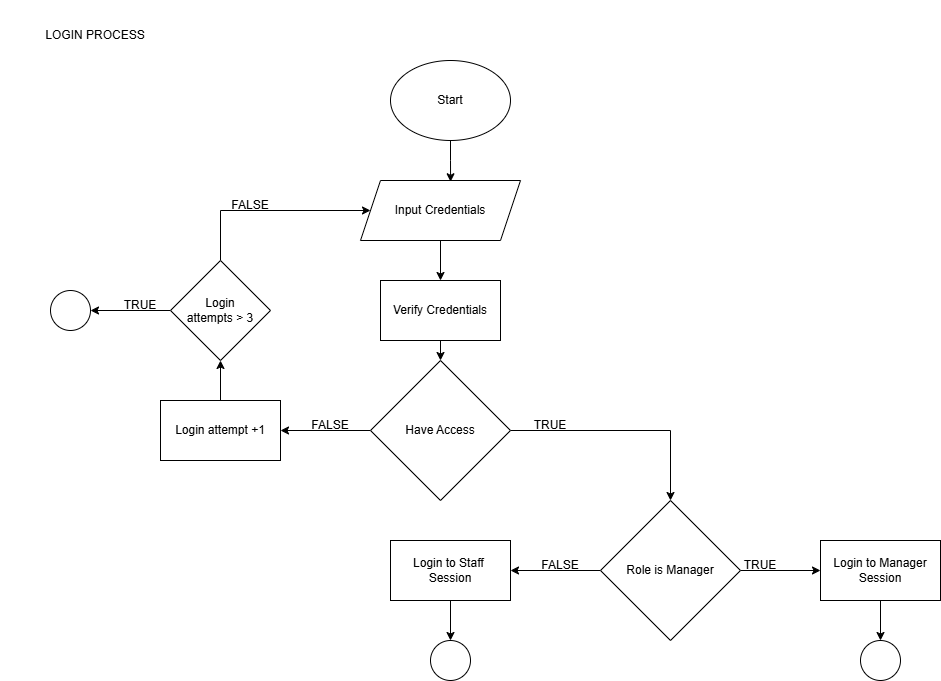

The diagram above was exported from draw.io. Its source (the exported page's mxGraphModel, read from the mxfile embedded in the PNG):
<mxGraphModel dx="1212" dy="647" grid="1" gridSize="10" guides="1" tooltips="1" connect="1" arrows="1" fold="1" page="1" pageScale="1" pageWidth="1100" pageHeight="850" math="0" shadow="0">
  <root>
    <mxCell id="0" />
    <mxCell id="1" parent="0" />
    <mxCell id="fP4-B5e6X9TCayEdW0Dm-2" value="LOGIN PROCESS" style="text;html=1;align=center;verticalAlign=middle;whiteSpace=wrap;rounded=0;" parent="1" vertex="1">
      <mxGeometry x="50" y="30" width="190" height="70" as="geometry" />
    </mxCell>
    <mxCell id="fP4-B5e6X9TCayEdW0Dm-3" value="Start" style="ellipse;whiteSpace=wrap;html=1;" parent="1" vertex="1">
      <mxGeometry x="440" y="90" width="120" height="80" as="geometry" />
    </mxCell>
    <mxCell id="fP4-B5e6X9TCayEdW0Dm-9" style="edgeStyle=orthogonalEdgeStyle;rounded=0;orthogonalLoop=1;jettySize=auto;html=1;exitX=0.5;exitY=1;exitDx=0;exitDy=0;entryX=0.5;entryY=0;entryDx=0;entryDy=0;" parent="1" source="fP4-B5e6X9TCayEdW0Dm-4" target="fP4-B5e6X9TCayEdW0Dm-5" edge="1">
      <mxGeometry relative="1" as="geometry" />
    </mxCell>
    <mxCell id="fP4-B5e6X9TCayEdW0Dm-4" value="Input Credentials" style="shape=parallelogram;perimeter=parallelogramPerimeter;whiteSpace=wrap;html=1;fixedSize=1;" parent="1" vertex="1">
      <mxGeometry x="410" y="210" width="160" height="60" as="geometry" />
    </mxCell>
    <mxCell id="fP4-B5e6X9TCayEdW0Dm-11" style="edgeStyle=orthogonalEdgeStyle;rounded=0;orthogonalLoop=1;jettySize=auto;html=1;exitX=0.5;exitY=1;exitDx=0;exitDy=0;entryX=0.5;entryY=0;entryDx=0;entryDy=0;" parent="1" source="fP4-B5e6X9TCayEdW0Dm-5" target="fP4-B5e6X9TCayEdW0Dm-6" edge="1">
      <mxGeometry relative="1" as="geometry" />
    </mxCell>
    <mxCell id="fP4-B5e6X9TCayEdW0Dm-5" value="Verify Credentials" style="rounded=0;whiteSpace=wrap;html=1;" parent="1" vertex="1">
      <mxGeometry x="430" y="310" width="120" height="60" as="geometry" />
    </mxCell>
    <mxCell id="fP4-B5e6X9TCayEdW0Dm-13" style="edgeStyle=orthogonalEdgeStyle;rounded=0;orthogonalLoop=1;jettySize=auto;html=1;exitX=1;exitY=0.5;exitDx=0;exitDy=0;entryX=0.5;entryY=0;entryDx=0;entryDy=0;" parent="1" source="fP4-B5e6X9TCayEdW0Dm-6" target="fP4-B5e6X9TCayEdW0Dm-7" edge="1">
      <mxGeometry relative="1" as="geometry" />
    </mxCell>
    <mxCell id="fP4-B5e6X9TCayEdW0Dm-34" style="edgeStyle=orthogonalEdgeStyle;rounded=0;orthogonalLoop=1;jettySize=auto;html=1;exitX=0;exitY=0.5;exitDx=0;exitDy=0;" parent="1" source="fP4-B5e6X9TCayEdW0Dm-6" target="fP4-B5e6X9TCayEdW0Dm-32" edge="1">
      <mxGeometry relative="1" as="geometry" />
    </mxCell>
    <mxCell id="fP4-B5e6X9TCayEdW0Dm-6" value="Have Access" style="rhombus;whiteSpace=wrap;html=1;" parent="1" vertex="1">
      <mxGeometry x="420" y="390" width="140" height="140" as="geometry" />
    </mxCell>
    <mxCell id="fP4-B5e6X9TCayEdW0Dm-26" style="edgeStyle=orthogonalEdgeStyle;rounded=0;orthogonalLoop=1;jettySize=auto;html=1;exitX=1;exitY=0.5;exitDx=0;exitDy=0;entryX=0;entryY=0.5;entryDx=0;entryDy=0;" parent="1" source="fP4-B5e6X9TCayEdW0Dm-7" target="fP4-B5e6X9TCayEdW0Dm-25" edge="1">
      <mxGeometry relative="1" as="geometry" />
    </mxCell>
    <mxCell id="fP4-B5e6X9TCayEdW0Dm-28" style="edgeStyle=orthogonalEdgeStyle;rounded=0;orthogonalLoop=1;jettySize=auto;html=1;exitX=0;exitY=0.5;exitDx=0;exitDy=0;entryX=1;entryY=0.5;entryDx=0;entryDy=0;" parent="1" source="fP4-B5e6X9TCayEdW0Dm-7" target="fP4-B5e6X9TCayEdW0Dm-27" edge="1">
      <mxGeometry relative="1" as="geometry" />
    </mxCell>
    <mxCell id="fP4-B5e6X9TCayEdW0Dm-7" value="Role is Manager" style="rhombus;whiteSpace=wrap;html=1;" parent="1" vertex="1">
      <mxGeometry x="650" y="530" width="140" height="140" as="geometry" />
    </mxCell>
    <mxCell id="fP4-B5e6X9TCayEdW0Dm-8" style="edgeStyle=orthogonalEdgeStyle;rounded=0;orthogonalLoop=1;jettySize=auto;html=1;exitX=0.5;exitY=1;exitDx=0;exitDy=0;entryX=0.563;entryY=0.021;entryDx=0;entryDy=0;entryPerimeter=0;" parent="1" source="fP4-B5e6X9TCayEdW0Dm-3" target="fP4-B5e6X9TCayEdW0Dm-4" edge="1">
      <mxGeometry relative="1" as="geometry" />
    </mxCell>
    <mxCell id="fP4-B5e6X9TCayEdW0Dm-15" value="FALSE" style="text;html=1;align=center;verticalAlign=middle;whiteSpace=wrap;rounded=0;" parent="1" vertex="1">
      <mxGeometry x="350" y="440" width="60" height="30" as="geometry" />
    </mxCell>
    <mxCell id="fP4-B5e6X9TCayEdW0Dm-17" value="TRUE" style="text;html=1;align=center;verticalAlign=middle;whiteSpace=wrap;rounded=0;" parent="1" vertex="1">
      <mxGeometry x="570" y="440" width="60" height="30" as="geometry" />
    </mxCell>
    <mxCell id="fP4-B5e6X9TCayEdW0Dm-21" style="edgeStyle=orthogonalEdgeStyle;rounded=0;orthogonalLoop=1;jettySize=auto;html=1;entryX=0;entryY=0.5;entryDx=0;entryDy=0;exitX=0.5;exitY=0;exitDx=0;exitDy=0;" parent="1" source="fP4-B5e6X9TCayEdW0Dm-18" target="fP4-B5e6X9TCayEdW0Dm-4" edge="1">
      <mxGeometry relative="1" as="geometry">
        <Array as="points">
          <mxPoint x="270" y="240" />
        </Array>
      </mxGeometry>
    </mxCell>
    <mxCell id="fP4-B5e6X9TCayEdW0Dm-23" style="edgeStyle=orthogonalEdgeStyle;rounded=0;orthogonalLoop=1;jettySize=auto;html=1;exitX=0;exitY=0.5;exitDx=0;exitDy=0;entryX=1;entryY=0.5;entryDx=0;entryDy=0;" parent="1" source="fP4-B5e6X9TCayEdW0Dm-18" target="fP4-B5e6X9TCayEdW0Dm-22" edge="1">
      <mxGeometry relative="1" as="geometry" />
    </mxCell>
    <mxCell id="fP4-B5e6X9TCayEdW0Dm-18" value="Login&lt;div&gt;attempts &amp;gt; 3&lt;/div&gt;" style="rhombus;whiteSpace=wrap;html=1;" parent="1" vertex="1">
      <mxGeometry x="220" y="290" width="100" height="100" as="geometry" />
    </mxCell>
    <mxCell id="fP4-B5e6X9TCayEdW0Dm-22" value="" style="ellipse;whiteSpace=wrap;html=1;aspect=fixed;" parent="1" vertex="1">
      <mxGeometry x="100" y="320" width="40" height="40" as="geometry" />
    </mxCell>
    <mxCell id="fP4-B5e6X9TCayEdW0Dm-40" style="edgeStyle=orthogonalEdgeStyle;rounded=0;orthogonalLoop=1;jettySize=auto;html=1;exitX=0.5;exitY=1;exitDx=0;exitDy=0;entryX=0.5;entryY=0;entryDx=0;entryDy=0;" parent="1" source="fP4-B5e6X9TCayEdW0Dm-25" target="fP4-B5e6X9TCayEdW0Dm-37" edge="1">
      <mxGeometry relative="1" as="geometry" />
    </mxCell>
    <mxCell id="fP4-B5e6X9TCayEdW0Dm-25" value="Login to Manager Session" style="rounded=0;whiteSpace=wrap;html=1;" parent="1" vertex="1">
      <mxGeometry x="870" y="570" width="120" height="60" as="geometry" />
    </mxCell>
    <mxCell id="fP4-B5e6X9TCayEdW0Dm-39" style="edgeStyle=orthogonalEdgeStyle;rounded=0;orthogonalLoop=1;jettySize=auto;html=1;exitX=0.5;exitY=1;exitDx=0;exitDy=0;entryX=0.5;entryY=0;entryDx=0;entryDy=0;" parent="1" source="fP4-B5e6X9TCayEdW0Dm-27" target="fP4-B5e6X9TCayEdW0Dm-38" edge="1">
      <mxGeometry relative="1" as="geometry" />
    </mxCell>
    <mxCell id="fP4-B5e6X9TCayEdW0Dm-27" value="Login to Staff&amp;nbsp;&lt;div&gt;Session&lt;/div&gt;" style="rounded=0;whiteSpace=wrap;html=1;" parent="1" vertex="1">
      <mxGeometry x="440" y="570" width="120" height="60" as="geometry" />
    </mxCell>
    <mxCell id="fP4-B5e6X9TCayEdW0Dm-29" value="TRUE" style="text;html=1;align=center;verticalAlign=middle;whiteSpace=wrap;rounded=0;" parent="1" vertex="1">
      <mxGeometry x="160" y="320" width="60" height="30" as="geometry" />
    </mxCell>
    <mxCell id="fP4-B5e6X9TCayEdW0Dm-30" value="FALSE" style="text;html=1;align=center;verticalAlign=middle;whiteSpace=wrap;rounded=0;" parent="1" vertex="1">
      <mxGeometry x="270" y="220" width="60" height="30" as="geometry" />
    </mxCell>
    <mxCell id="fP4-B5e6X9TCayEdW0Dm-35" style="edgeStyle=orthogonalEdgeStyle;rounded=0;orthogonalLoop=1;jettySize=auto;html=1;exitX=0.5;exitY=0;exitDx=0;exitDy=0;entryX=0.5;entryY=1;entryDx=0;entryDy=0;" parent="1" source="fP4-B5e6X9TCayEdW0Dm-32" target="fP4-B5e6X9TCayEdW0Dm-18" edge="1">
      <mxGeometry relative="1" as="geometry" />
    </mxCell>
    <mxCell id="fP4-B5e6X9TCayEdW0Dm-32" value="Login attempt +1" style="rounded=0;whiteSpace=wrap;html=1;" parent="1" vertex="1">
      <mxGeometry x="210" y="430" width="120" height="60" as="geometry" />
    </mxCell>
    <mxCell id="fP4-B5e6X9TCayEdW0Dm-37" value="" style="ellipse;whiteSpace=wrap;html=1;aspect=fixed;" parent="1" vertex="1">
      <mxGeometry x="910" y="670" width="40" height="40" as="geometry" />
    </mxCell>
    <mxCell id="fP4-B5e6X9TCayEdW0Dm-38" value="" style="ellipse;whiteSpace=wrap;html=1;aspect=fixed;" parent="1" vertex="1">
      <mxGeometry x="480" y="670" width="40" height="40" as="geometry" />
    </mxCell>
    <mxCell id="fP4-B5e6X9TCayEdW0Dm-41" value="TRUE" style="text;html=1;align=center;verticalAlign=middle;whiteSpace=wrap;rounded=0;" parent="1" vertex="1">
      <mxGeometry x="780" y="580" width="60" height="30" as="geometry" />
    </mxCell>
    <mxCell id="fP4-B5e6X9TCayEdW0Dm-42" value="FALSE" style="text;html=1;align=center;verticalAlign=middle;whiteSpace=wrap;rounded=0;" parent="1" vertex="1">
      <mxGeometry x="580" y="580" width="60" height="30" as="geometry" />
    </mxCell>
  </root>
</mxGraphModel>